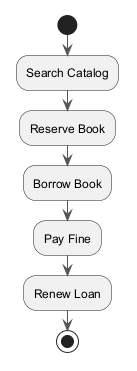

The diagram above was rendered by PlantUML. Its source (embedded in the PNG):
@startuml
skinparam monochrome true
skinparam ArrowColor #555555
start
:Search Catalog;
:Reserve Book;
:Borrow Book;
:Pay Fine;
:Renew Loan;
stop
@enduml